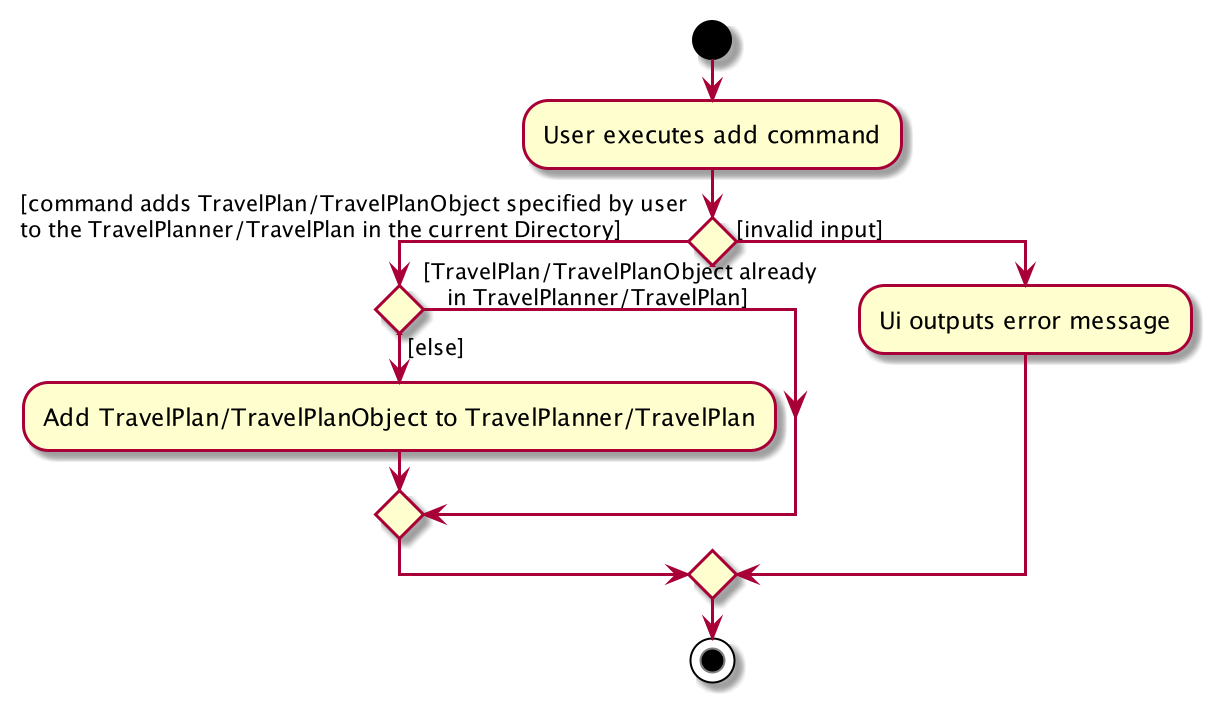

The diagram above was rendered by PlantUML. Its source (embedded in the PNG):
@startuml
start
:User executes add command;


if () then ([command adds TravelPlan/TravelPlanObject specified by user
to the TravelPlanner/TravelPlan in the current Directory])
    if() then ([else])
    :Add TravelPlan/TravelPlanObject to TravelPlanner/TravelPlan;
    else ([TravelPlan/TravelPlanObject already
    in TravelPlanner/TravelPlan])
endif

else([invalid input])
:Ui outputs error message;
endif
stop
@enduml